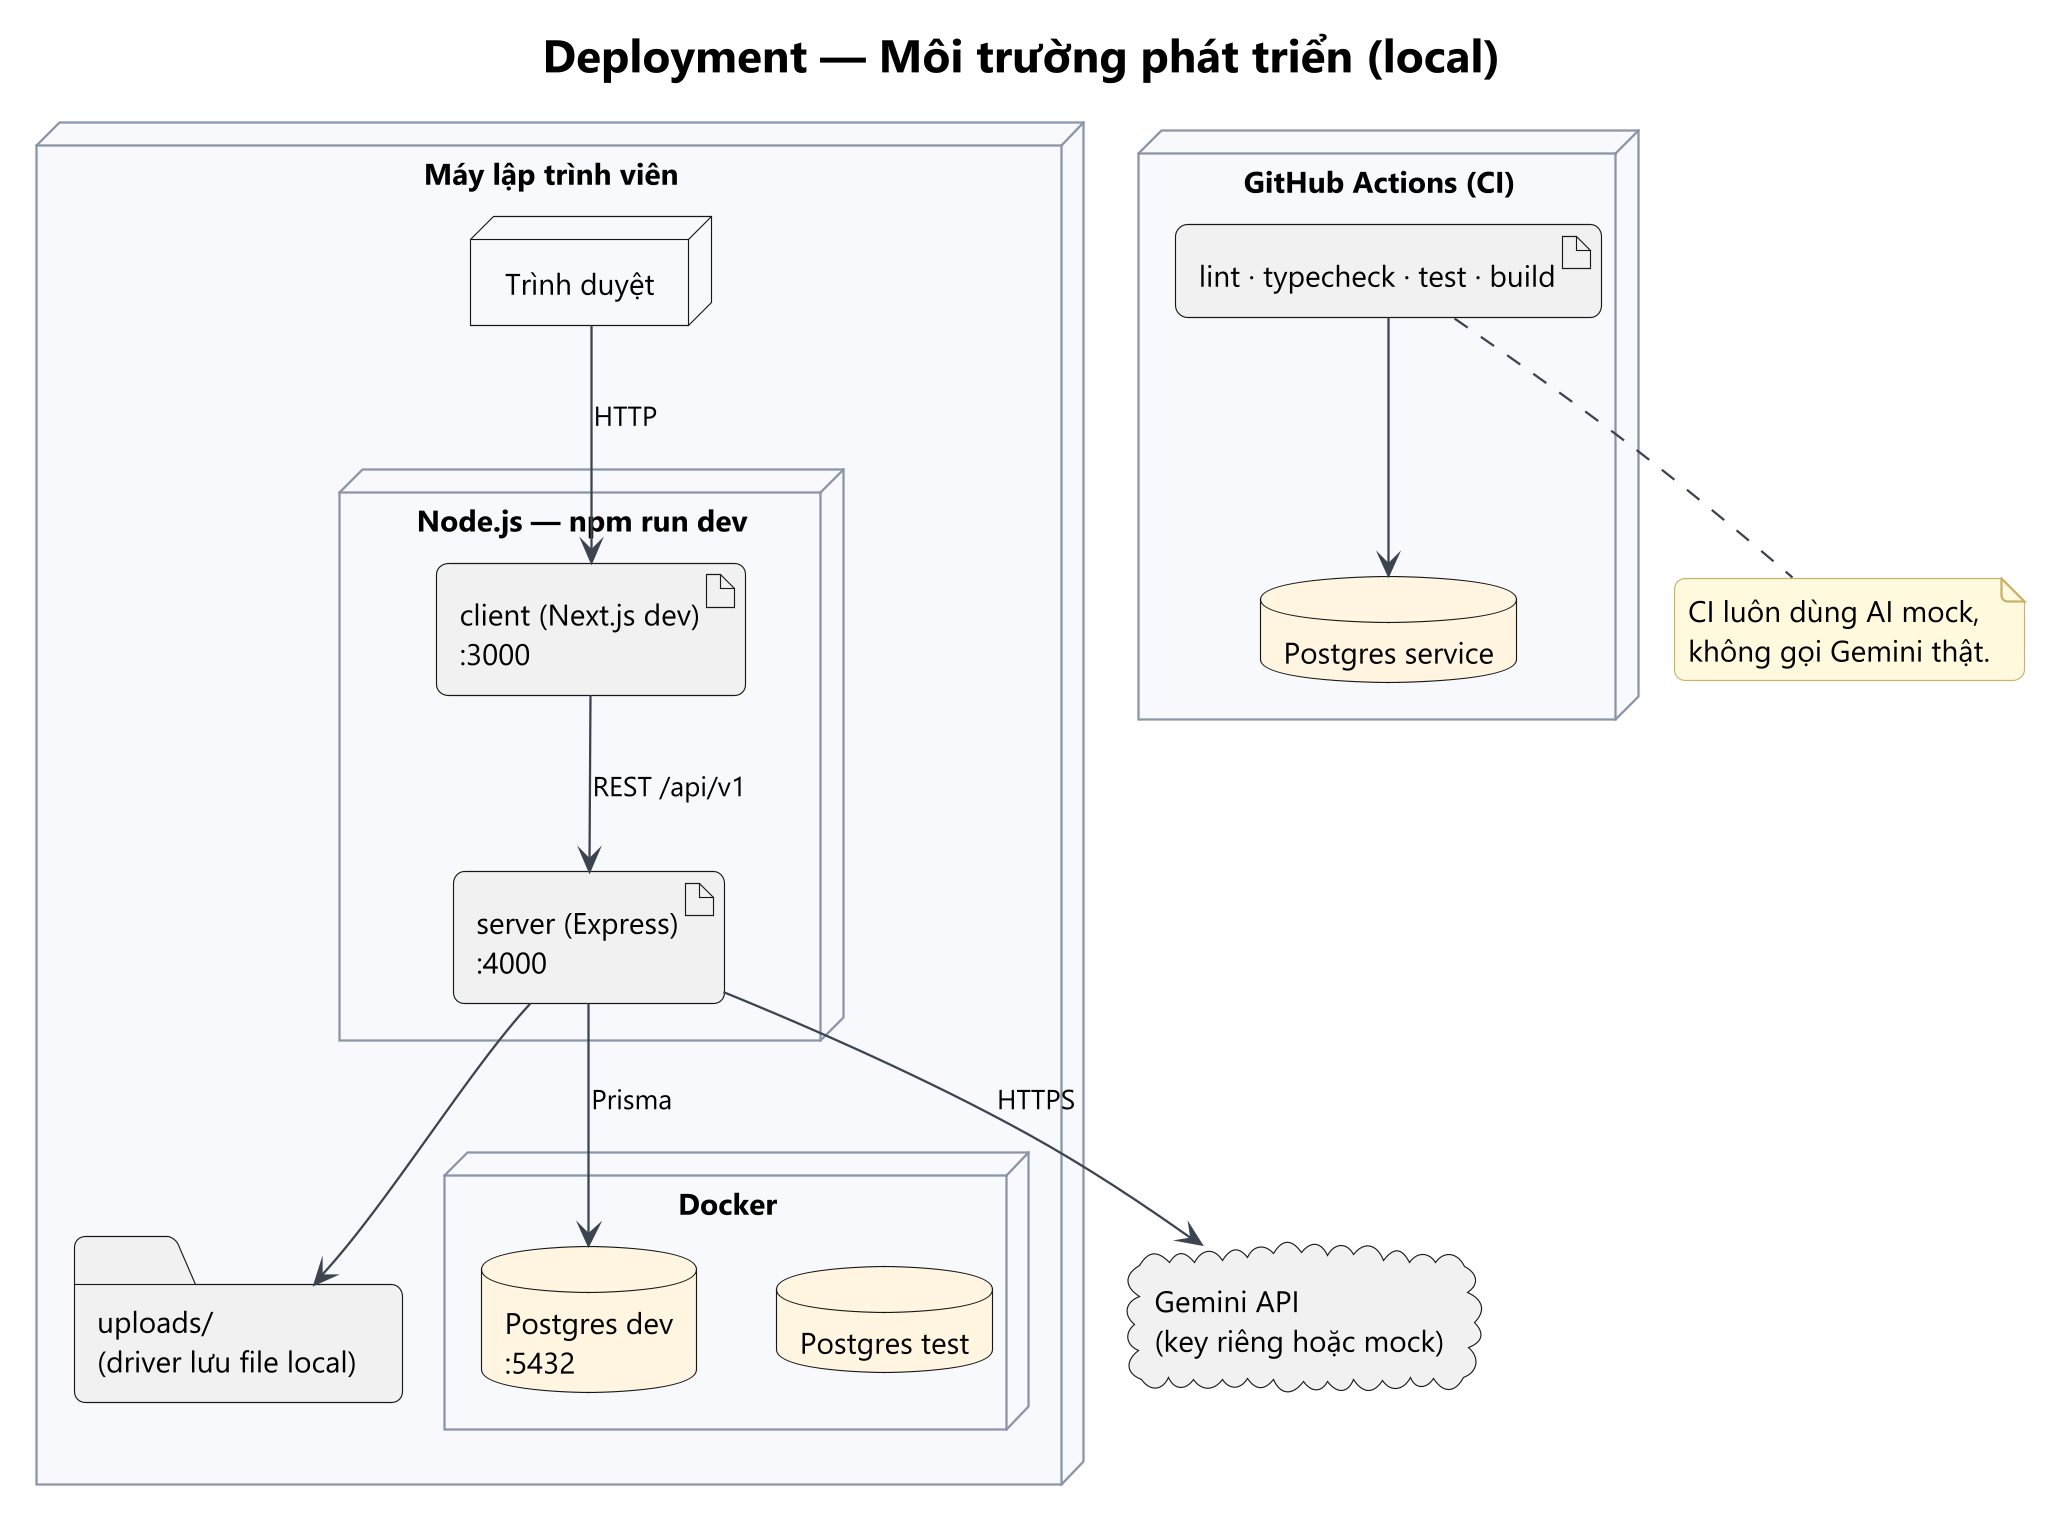

The diagram above was rendered by PlantUML. Its source (embedded in the PNG):
@startuml arc-02-deployment-local
!include ../_style.iuml
title Deployment — Môi trường phát triển (local)
node "Máy lập trình viên" {
  node "Trình duyệt" as B
  node "Node.js — npm run dev" {
    artifact "client (Next.js dev)\n:3000" as C
    artifact "server (Express)\n:4000" as S
  }
  folder "uploads/\n(driver lưu file local)" as UP
  node "Docker" {
    database "Postgres dev\n:5432" as PG
    database "Postgres test" as PGT
  }
}
cloud "Gemini API\n(key riêng hoặc mock)" as AI
node "GitHub Actions (CI)" {
  artifact "lint · typecheck · test · build" as CI
  database "Postgres service" as PGCI
}
B --> C : HTTP
C --> S : REST /api/v1
S --> PG : Prisma
S --> UP
S --> AI : HTTPS
CI --> PGCI
note bottom of CI
  CI luôn dùng AI mock,
  không gọi Gemini thật.
end note
@enduml